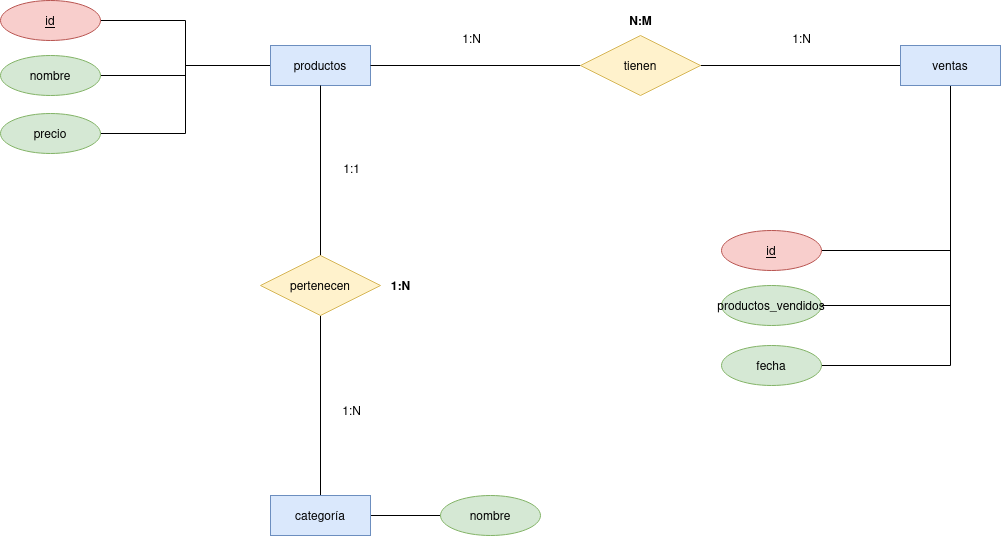

The diagram above was exported from draw.io. Its source (the exported page's mxGraphModel, read from the mxfile embedded in the PNG):
<mxGraphModel dx="2261" dy="655" grid="1" gridSize="10" guides="1" tooltips="1" connect="1" arrows="1" fold="1" page="1" pageScale="1" pageWidth="827" pageHeight="1169" math="0" shadow="0">
  <root>
    <mxCell id="0" />
    <mxCell id="1" parent="0" />
    <mxCell id="CGfGzGatzO-yeotZuJtz-18" style="edgeStyle=orthogonalEdgeStyle;rounded=0;orthogonalLoop=1;jettySize=auto;html=1;entryX=1;entryY=0.5;entryDx=0;entryDy=0;endArrow=none;endFill=0;" edge="1" parent="1" source="naaFl3ljlJZHELbLHdfW-1" target="CGfGzGatzO-yeotZuJtz-17">
      <mxGeometry relative="1" as="geometry" />
    </mxCell>
    <mxCell id="CGfGzGatzO-yeotZuJtz-19" style="edgeStyle=orthogonalEdgeStyle;rounded=0;orthogonalLoop=1;jettySize=auto;html=1;entryX=1;entryY=0.5;entryDx=0;entryDy=0;endArrow=none;endFill=0;" edge="1" parent="1" source="naaFl3ljlJZHELbLHdfW-1" target="CGfGzGatzO-yeotZuJtz-16">
      <mxGeometry relative="1" as="geometry" />
    </mxCell>
    <mxCell id="CGfGzGatzO-yeotZuJtz-21" style="edgeStyle=orthogonalEdgeStyle;rounded=0;orthogonalLoop=1;jettySize=auto;html=1;entryX=1;entryY=0.5;entryDx=0;entryDy=0;endArrow=none;endFill=0;" edge="1" parent="1" source="naaFl3ljlJZHELbLHdfW-1" target="CGfGzGatzO-yeotZuJtz-14">
      <mxGeometry relative="1" as="geometry" />
    </mxCell>
    <mxCell id="naaFl3ljlJZHELbLHdfW-1" value="productos" style="whiteSpace=wrap;html=1;align=center;fillColor=#dae8fc;strokeColor=#6c8ebf;" parent="1" vertex="1">
      <mxGeometry x="20" y="70" width="100" height="40" as="geometry" />
    </mxCell>
    <mxCell id="naaFl3ljlJZHELbLHdfW-5" style="edgeStyle=orthogonalEdgeStyle;rounded=0;orthogonalLoop=1;jettySize=auto;html=1;entryX=1;entryY=0.5;entryDx=0;entryDy=0;endArrow=none;endFill=0;exitX=0;exitY=0.5;exitDx=0;exitDy=0;" parent="1" source="naaFl3ljlJZHELbLHdfW-2" target="naaFl3ljlJZHELbLHdfW-3" edge="1">
      <mxGeometry relative="1" as="geometry" />
    </mxCell>
    <mxCell id="CGfGzGatzO-yeotZuJtz-24" style="edgeStyle=orthogonalEdgeStyle;rounded=0;orthogonalLoop=1;jettySize=auto;html=1;entryX=1;entryY=0.5;entryDx=0;entryDy=0;endArrow=none;endFill=0;" edge="1" parent="1" source="naaFl3ljlJZHELbLHdfW-2" target="CGfGzGatzO-yeotZuJtz-22">
      <mxGeometry relative="1" as="geometry">
        <Array as="points">
          <mxPoint x="700" y="275" />
        </Array>
      </mxGeometry>
    </mxCell>
    <mxCell id="CGfGzGatzO-yeotZuJtz-25" style="edgeStyle=orthogonalEdgeStyle;rounded=0;orthogonalLoop=1;jettySize=auto;html=1;entryX=1;entryY=0.5;entryDx=0;entryDy=0;endArrow=none;endFill=0;" edge="1" parent="1" source="naaFl3ljlJZHELbLHdfW-2" target="CGfGzGatzO-yeotZuJtz-13">
      <mxGeometry relative="1" as="geometry">
        <Array as="points">
          <mxPoint x="700" y="330" />
        </Array>
      </mxGeometry>
    </mxCell>
    <mxCell id="CGfGzGatzO-yeotZuJtz-26" style="edgeStyle=orthogonalEdgeStyle;rounded=0;orthogonalLoop=1;jettySize=auto;html=1;entryX=1;entryY=0.5;entryDx=0;entryDy=0;endArrow=none;endFill=0;" edge="1" parent="1" source="naaFl3ljlJZHELbLHdfW-2" target="CGfGzGatzO-yeotZuJtz-23">
      <mxGeometry relative="1" as="geometry">
        <Array as="points">
          <mxPoint x="700" y="390" />
        </Array>
      </mxGeometry>
    </mxCell>
    <mxCell id="naaFl3ljlJZHELbLHdfW-2" value="ventas" style="whiteSpace=wrap;html=1;align=center;fillColor=#dae8fc;strokeColor=#6c8ebf;" parent="1" vertex="1">
      <mxGeometry x="650" y="70" width="100" height="40" as="geometry" />
    </mxCell>
    <mxCell id="naaFl3ljlJZHELbLHdfW-4" style="edgeStyle=orthogonalEdgeStyle;rounded=0;orthogonalLoop=1;jettySize=auto;html=1;entryX=1;entryY=0.5;entryDx=0;entryDy=0;endArrow=none;endFill=0;exitX=0;exitY=0.5;exitDx=0;exitDy=0;" parent="1" source="naaFl3ljlJZHELbLHdfW-3" target="naaFl3ljlJZHELbLHdfW-1" edge="1">
      <mxGeometry relative="1" as="geometry" />
    </mxCell>
    <mxCell id="naaFl3ljlJZHELbLHdfW-3" value="tienen" style="shape=rhombus;perimeter=rhombusPerimeter;whiteSpace=wrap;html=1;align=center;fillColor=#fff2cc;strokeColor=#d6b656;" parent="1" vertex="1">
      <mxGeometry x="330" y="60" width="120" height="60" as="geometry" />
    </mxCell>
    <mxCell id="CGfGzGatzO-yeotZuJtz-3" style="edgeStyle=orthogonalEdgeStyle;rounded=0;orthogonalLoop=1;jettySize=auto;html=1;entryX=0.5;entryY=1;entryDx=0;entryDy=0;endArrow=none;endFill=0;" edge="1" parent="1" source="CGfGzGatzO-yeotZuJtz-1" target="CGfGzGatzO-yeotZuJtz-2">
      <mxGeometry relative="1" as="geometry" />
    </mxCell>
    <mxCell id="CGfGzGatzO-yeotZuJtz-12" style="edgeStyle=orthogonalEdgeStyle;rounded=0;orthogonalLoop=1;jettySize=auto;html=1;endArrow=none;endFill=0;" edge="1" parent="1" source="CGfGzGatzO-yeotZuJtz-1" target="CGfGzGatzO-yeotZuJtz-11">
      <mxGeometry relative="1" as="geometry" />
    </mxCell>
    <mxCell id="CGfGzGatzO-yeotZuJtz-1" value="categoría" style="whiteSpace=wrap;html=1;align=center;fillColor=#dae8fc;strokeColor=#6c8ebf;" vertex="1" parent="1">
      <mxGeometry x="20" y="520" width="100" height="40" as="geometry" />
    </mxCell>
    <mxCell id="CGfGzGatzO-yeotZuJtz-4" style="edgeStyle=orthogonalEdgeStyle;rounded=0;orthogonalLoop=1;jettySize=auto;html=1;entryX=0.5;entryY=1;entryDx=0;entryDy=0;endArrow=none;endFill=0;" edge="1" parent="1" source="CGfGzGatzO-yeotZuJtz-2" target="naaFl3ljlJZHELbLHdfW-1">
      <mxGeometry relative="1" as="geometry">
        <mxPoint x="50" y="140" as="targetPoint" />
      </mxGeometry>
    </mxCell>
    <mxCell id="CGfGzGatzO-yeotZuJtz-2" value="pertenecen" style="shape=rhombus;perimeter=rhombusPerimeter;whiteSpace=wrap;html=1;align=center;fillColor=#fff2cc;strokeColor=#d6b656;" vertex="1" parent="1">
      <mxGeometry x="10" y="280" width="120" height="60" as="geometry" />
    </mxCell>
    <mxCell id="CGfGzGatzO-yeotZuJtz-5" value="1:1" style="text;html=1;align=center;verticalAlign=middle;resizable=0;points=[];autosize=1;strokeColor=none;fillColor=none;" vertex="1" parent="1">
      <mxGeometry x="81" y="178" width="40" height="30" as="geometry" />
    </mxCell>
    <mxCell id="CGfGzGatzO-yeotZuJtz-6" value="1:N" style="text;html=1;align=center;verticalAlign=middle;resizable=0;points=[];autosize=1;strokeColor=none;fillColor=none;" vertex="1" parent="1">
      <mxGeometry x="81" y="420" width="40" height="30" as="geometry" />
    </mxCell>
    <mxCell id="CGfGzGatzO-yeotZuJtz-7" value="&lt;b&gt;1:N&lt;/b&gt;" style="text;html=1;align=center;verticalAlign=middle;resizable=0;points=[];autosize=1;strokeColor=none;fillColor=none;" vertex="1" parent="1">
      <mxGeometry x="130" y="295" width="40" height="30" as="geometry" />
    </mxCell>
    <mxCell id="CGfGzGatzO-yeotZuJtz-8" value="1:N" style="text;html=1;align=center;verticalAlign=middle;resizable=0;points=[];autosize=1;strokeColor=none;fillColor=none;" vertex="1" parent="1">
      <mxGeometry x="201" y="48" width="40" height="30" as="geometry" />
    </mxCell>
    <mxCell id="CGfGzGatzO-yeotZuJtz-9" value="1:N" style="text;html=1;align=center;verticalAlign=middle;resizable=0;points=[];autosize=1;strokeColor=none;fillColor=none;" vertex="1" parent="1">
      <mxGeometry x="531" y="48" width="40" height="30" as="geometry" />
    </mxCell>
    <mxCell id="CGfGzGatzO-yeotZuJtz-10" value="&lt;b&gt;N:M&lt;/b&gt;" style="text;html=1;align=center;verticalAlign=middle;resizable=0;points=[];autosize=1;strokeColor=none;fillColor=none;" vertex="1" parent="1">
      <mxGeometry x="365" y="30" width="50" height="30" as="geometry" />
    </mxCell>
    <mxCell id="CGfGzGatzO-yeotZuJtz-11" value="nombre" style="ellipse;whiteSpace=wrap;html=1;align=center;fillColor=#d5e8d4;strokeColor=#82b366;" vertex="1" parent="1">
      <mxGeometry x="190" y="520" width="100" height="40" as="geometry" />
    </mxCell>
    <mxCell id="CGfGzGatzO-yeotZuJtz-13" value="productos_vendidos" style="ellipse;whiteSpace=wrap;html=1;align=center;fillColor=#d5e8d4;strokeColor=#82b366;" vertex="1" parent="1">
      <mxGeometry x="471" y="310" width="100" height="40" as="geometry" />
    </mxCell>
    <mxCell id="CGfGzGatzO-yeotZuJtz-14" value="precio" style="ellipse;whiteSpace=wrap;html=1;align=center;fillColor=#d5e8d4;strokeColor=#82b366;" vertex="1" parent="1">
      <mxGeometry x="-250" y="138" width="100" height="40" as="geometry" />
    </mxCell>
    <mxCell id="CGfGzGatzO-yeotZuJtz-16" value="nombre" style="ellipse;whiteSpace=wrap;html=1;align=center;fillColor=#d5e8d4;strokeColor=#82b366;" vertex="1" parent="1">
      <mxGeometry x="-250" y="80" width="100" height="40" as="geometry" />
    </mxCell>
    <mxCell id="CGfGzGatzO-yeotZuJtz-17" value="id" style="ellipse;whiteSpace=wrap;html=1;align=center;fontStyle=4;fillColor=#f8cecc;strokeColor=#b85450;" vertex="1" parent="1">
      <mxGeometry x="-250" y="25" width="100" height="40" as="geometry" />
    </mxCell>
    <mxCell id="CGfGzGatzO-yeotZuJtz-22" value="id" style="ellipse;whiteSpace=wrap;html=1;align=center;fontStyle=4;fillColor=#f8cecc;strokeColor=#b85450;" vertex="1" parent="1">
      <mxGeometry x="471" y="255" width="100" height="40" as="geometry" />
    </mxCell>
    <mxCell id="CGfGzGatzO-yeotZuJtz-23" value="fecha" style="ellipse;whiteSpace=wrap;html=1;align=center;fillColor=#d5e8d4;strokeColor=#82b366;" vertex="1" parent="1">
      <mxGeometry x="471" y="370" width="100" height="40" as="geometry" />
    </mxCell>
  </root>
</mxGraphModel>